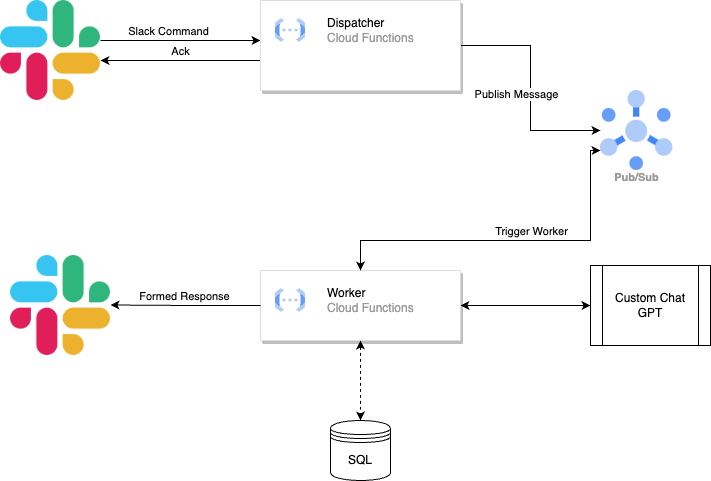

The diagram above was exported from draw.io. Its source (the exported page's mxGraphModel, read from the mxfile embedded in the PNG):
<mxGraphModel dx="1434" dy="802" grid="1" gridSize="10" guides="1" tooltips="1" connect="1" arrows="1" fold="1" page="1" pageScale="1" pageWidth="850" pageHeight="1100" math="0" shadow="0">
  <root>
    <mxCell id="0" />
    <mxCell id="1" parent="0" />
    <mxCell id="-9Nvz-7_TY1Uy6nqg4Vb-17" value="" style="edgeStyle=orthogonalEdgeStyle;rounded=0;orthogonalLoop=1;jettySize=auto;html=1;" edge="1" parent="1" source="-9Nvz-7_TY1Uy6nqg4Vb-1" target="-9Nvz-7_TY1Uy6nqg4Vb-7">
      <mxGeometry relative="1" as="geometry">
        <Array as="points">
          <mxPoint x="260" y="200" />
          <mxPoint x="260" y="200" />
        </Array>
      </mxGeometry>
    </mxCell>
    <mxCell id="-9Nvz-7_TY1Uy6nqg4Vb-19" value="Slack Command" style="edgeLabel;html=1;align=center;verticalAlign=middle;resizable=0;points=[];" vertex="1" connectable="0" parent="-9Nvz-7_TY1Uy6nqg4Vb-17">
      <mxGeometry x="-0.3091" y="-2" relative="1" as="geometry">
        <mxPoint x="12" y="-12" as="offset" />
      </mxGeometry>
    </mxCell>
    <mxCell id="-9Nvz-7_TY1Uy6nqg4Vb-1" value="" style="shape=image;html=1;verticalAlign=top;verticalLabelPosition=bottom;labelBackgroundColor=#ffffff;imageAspect=0;aspect=fixed;image=https://cdn2.iconfinder.com/data/icons/social-media-2285/512/1_Slack_colored_svg-128.png" vertex="1" parent="1">
      <mxGeometry x="40" y="160" width="100" height="100" as="geometry" />
    </mxCell>
    <mxCell id="-9Nvz-7_TY1Uy6nqg4Vb-18" value="" style="edgeStyle=orthogonalEdgeStyle;rounded=0;orthogonalLoop=1;jettySize=auto;html=1;" edge="1" parent="1" source="-9Nvz-7_TY1Uy6nqg4Vb-7" target="-9Nvz-7_TY1Uy6nqg4Vb-1">
      <mxGeometry relative="1" as="geometry">
        <Array as="points">
          <mxPoint x="220" y="220" />
          <mxPoint x="220" y="220" />
        </Array>
      </mxGeometry>
    </mxCell>
    <mxCell id="-9Nvz-7_TY1Uy6nqg4Vb-20" value="Ack" style="edgeLabel;html=1;align=center;verticalAlign=middle;resizable=0;points=[];" vertex="1" connectable="0" parent="-9Nvz-7_TY1Uy6nqg4Vb-18">
      <mxGeometry x="-0.1636" y="-1" relative="1" as="geometry">
        <mxPoint x="-14" y="-9" as="offset" />
      </mxGeometry>
    </mxCell>
    <mxCell id="-9Nvz-7_TY1Uy6nqg4Vb-23" value="" style="edgeStyle=orthogonalEdgeStyle;rounded=0;orthogonalLoop=1;jettySize=auto;html=1;" edge="1" parent="1" source="-9Nvz-7_TY1Uy6nqg4Vb-7" target="-9Nvz-7_TY1Uy6nqg4Vb-22">
      <mxGeometry relative="1" as="geometry" />
    </mxCell>
    <mxCell id="-9Nvz-7_TY1Uy6nqg4Vb-24" value="Publish Message" style="edgeLabel;html=1;align=center;verticalAlign=middle;resizable=0;points=[];" vertex="1" connectable="0" parent="-9Nvz-7_TY1Uy6nqg4Vb-23">
      <mxGeometry x="0.22" y="-4" relative="1" as="geometry">
        <mxPoint x="-11" y="-19" as="offset" />
      </mxGeometry>
    </mxCell>
    <mxCell id="-9Nvz-7_TY1Uy6nqg4Vb-7" value="" style="strokeColor=#dddddd;shadow=1;strokeWidth=1;rounded=1;absoluteArcSize=1;arcSize=2;" vertex="1" parent="1">
      <mxGeometry x="300" y="160" width="200" height="90" as="geometry" />
    </mxCell>
    <mxCell id="-9Nvz-7_TY1Uy6nqg4Vb-8" value="&lt;font color=&quot;#000000&quot;&gt;Dispatcher&lt;/font&gt;&lt;br&gt;Cloud Functions" style="editableCssRules=.*;html=1;fontColor=#999999;shape=image;verticalLabelPosition=middle;labelBackgroundColor=#ffffff;verticalAlign=middle;labelPosition=right;align=left;spacingLeft=20;part=1;points=[];imageAspect=0;image=data:image/svg+xml,(base64 omitted: 1068 chars);" vertex="1" parent="-9Nvz-7_TY1Uy6nqg4Vb-7">
      <mxGeometry width="30" height="24" relative="1" as="geometry">
        <mxPoint x="15" y="18" as="offset" />
      </mxGeometry>
    </mxCell>
    <mxCell id="-9Nvz-7_TY1Uy6nqg4Vb-28" style="edgeStyle=orthogonalEdgeStyle;rounded=0;orthogonalLoop=1;jettySize=auto;html=1;entryX=0;entryY=0.5;entryDx=0;entryDy=0;startArrow=classic;startFill=1;" edge="1" parent="1" source="-9Nvz-7_TY1Uy6nqg4Vb-14" target="-9Nvz-7_TY1Uy6nqg4Vb-27">
      <mxGeometry relative="1" as="geometry" />
    </mxCell>
    <mxCell id="-9Nvz-7_TY1Uy6nqg4Vb-30" value="" style="edgeStyle=orthogonalEdgeStyle;rounded=0;orthogonalLoop=1;jettySize=auto;html=1;dashed=1;startArrow=classic;startFill=1;" edge="1" parent="1" source="-9Nvz-7_TY1Uy6nqg4Vb-14" target="-9Nvz-7_TY1Uy6nqg4Vb-29">
      <mxGeometry relative="1" as="geometry" />
    </mxCell>
    <mxCell id="-9Nvz-7_TY1Uy6nqg4Vb-14" value="" style="strokeColor=#dddddd;shadow=1;strokeWidth=1;rounded=1;absoluteArcSize=1;arcSize=2;" vertex="1" parent="1">
      <mxGeometry x="300" y="430" width="200" height="70" as="geometry" />
    </mxCell>
    <mxCell id="-9Nvz-7_TY1Uy6nqg4Vb-15" value="&lt;font color=&quot;#000000&quot;&gt;Worker&lt;/font&gt;&lt;br&gt;Cloud Functions" style="editableCssRules=.*;html=1;fontColor=#999999;shape=image;verticalLabelPosition=middle;labelBackgroundColor=#ffffff;verticalAlign=middle;labelPosition=right;align=left;spacingLeft=20;part=1;points=[];imageAspect=0;image=data:image/svg+xml,(base64 omitted: 1068 chars);" vertex="1" parent="-9Nvz-7_TY1Uy6nqg4Vb-14">
      <mxGeometry width="30" height="24" relative="1" as="geometry">
        <mxPoint x="15" y="18" as="offset" />
      </mxGeometry>
    </mxCell>
    <mxCell id="-9Nvz-7_TY1Uy6nqg4Vb-25" value="" style="edgeStyle=orthogonalEdgeStyle;rounded=0;orthogonalLoop=1;jettySize=auto;html=1;entryX=0.5;entryY=0;entryDx=0;entryDy=0;startArrow=classic;startFill=1;exitX=0;exitY=0.75;exitDx=0;exitDy=0;" edge="1" parent="1" source="-9Nvz-7_TY1Uy6nqg4Vb-22" target="-9Nvz-7_TY1Uy6nqg4Vb-14">
      <mxGeometry relative="1" as="geometry">
        <Array as="points">
          <mxPoint x="630" y="310" />
          <mxPoint x="630" y="400" />
        </Array>
      </mxGeometry>
    </mxCell>
    <mxCell id="-9Nvz-7_TY1Uy6nqg4Vb-26" value="Trigger Worker" style="edgeLabel;html=1;align=center;verticalAlign=middle;resizable=0;points=[];" vertex="1" connectable="0" parent="-9Nvz-7_TY1Uy6nqg4Vb-25">
      <mxGeometry x="-0.2" y="-1" relative="1" as="geometry">
        <mxPoint x="-16" y="-9" as="offset" />
      </mxGeometry>
    </mxCell>
    <mxCell id="-9Nvz-7_TY1Uy6nqg4Vb-22" value="Pub/Sub" style="sketch=0;html=1;verticalAlign=top;labelPosition=center;verticalLabelPosition=bottom;align=center;spacingTop=-6;fontSize=11;fontStyle=1;fontColor=#999999;shape=image;aspect=fixed;imageAspect=0;image=data:image/svg+xml,(base64 omitted: 1912 chars);" vertex="1" parent="1">
      <mxGeometry x="640" y="250" width="72.38" height="80" as="geometry" />
    </mxCell>
    <mxCell id="-9Nvz-7_TY1Uy6nqg4Vb-27" value="Custom Chat GPT" style="shape=process;whiteSpace=wrap;html=1;backgroundOutline=1;" vertex="1" parent="1">
      <mxGeometry x="630" y="425" width="120" height="80" as="geometry" />
    </mxCell>
    <mxCell id="-9Nvz-7_TY1Uy6nqg4Vb-29" value="SQL" style="shape=datastore;whiteSpace=wrap;html=1;" vertex="1" parent="1">
      <mxGeometry x="370" y="580" width="60" height="60" as="geometry" />
    </mxCell>
    <mxCell id="-9Nvz-7_TY1Uy6nqg4Vb-31" value="" style="shape=image;html=1;verticalAlign=top;verticalLabelPosition=bottom;labelBackgroundColor=#ffffff;imageAspect=0;aspect=fixed;image=https://cdn2.iconfinder.com/data/icons/social-media-2285/512/1_Slack_colored_svg-128.png" vertex="1" parent="1">
      <mxGeometry x="50" y="415" width="100" height="100" as="geometry" />
    </mxCell>
    <mxCell id="-9Nvz-7_TY1Uy6nqg4Vb-32" value="" style="edgeStyle=orthogonalEdgeStyle;rounded=0;orthogonalLoop=1;jettySize=auto;html=1;exitX=0;exitY=0.5;exitDx=0;exitDy=0;" edge="1" parent="1" source="-9Nvz-7_TY1Uy6nqg4Vb-14">
      <mxGeometry relative="1" as="geometry">
        <mxPoint x="280" y="465" as="sourcePoint" />
        <mxPoint x="150" y="464.5" as="targetPoint" />
        <Array as="points">
          <mxPoint x="230" y="465" />
        </Array>
      </mxGeometry>
    </mxCell>
    <mxCell id="-9Nvz-7_TY1Uy6nqg4Vb-33" value="Formed Response" style="edgeLabel;html=1;align=center;verticalAlign=middle;resizable=0;points=[];" vertex="1" connectable="0" parent="-9Nvz-7_TY1Uy6nqg4Vb-32">
      <mxGeometry x="-0.1636" y="-1" relative="1" as="geometry">
        <mxPoint x="-14" y="-9" as="offset" />
      </mxGeometry>
    </mxCell>
  </root>
</mxGraphModel>